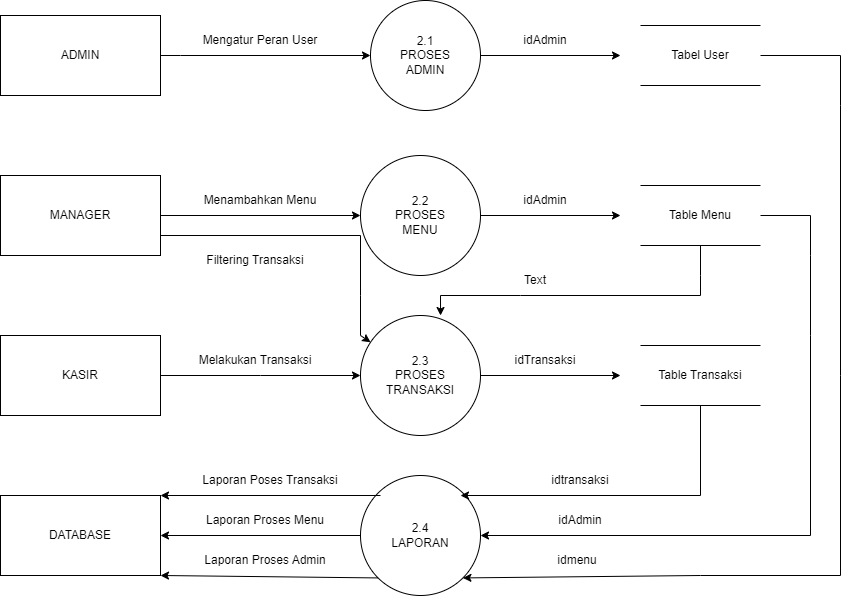

The diagram above was exported from draw.io. Its source (the exported page's mxGraphModel, read from the mxfile embedded in the PNG):
<mxGraphModel dx="969" dy="539" grid="1" gridSize="10" guides="1" tooltips="1" connect="1" arrows="1" fold="1" page="1" pageScale="1" pageWidth="850" pageHeight="1100" math="0" shadow="0">
  <root>
    <mxCell id="0" />
    <mxCell id="1" parent="0" />
    <mxCell id="yocRLk-vnwMnAlt8-7_H-1" value="ADMIN" style="rounded=0;whiteSpace=wrap;html=1;" parent="1" vertex="1">
      <mxGeometry x="40" y="80" width="160" height="80" as="geometry" />
    </mxCell>
    <mxCell id="yocRLk-vnwMnAlt8-7_H-2" value="KASIR" style="rounded=0;whiteSpace=wrap;html=1;" parent="1" vertex="1">
      <mxGeometry x="40" y="400" width="160" height="80" as="geometry" />
    </mxCell>
    <mxCell id="yocRLk-vnwMnAlt8-7_H-3" value="MANAGER" style="rounded=0;whiteSpace=wrap;html=1;" parent="1" vertex="1">
      <mxGeometry x="40" y="240" width="160" height="80" as="geometry" />
    </mxCell>
    <mxCell id="yocRLk-vnwMnAlt8-7_H-4" value="DATABASE" style="rounded=0;whiteSpace=wrap;html=1;" parent="1" vertex="1">
      <mxGeometry x="40" y="560" width="160" height="80" as="geometry" />
    </mxCell>
    <mxCell id="yocRLk-vnwMnAlt8-7_H-5" value="2.1&lt;br&gt;PROSES&lt;br&gt;ADMIN" style="ellipse;whiteSpace=wrap;html=1;aspect=fixed;" parent="1" vertex="1">
      <mxGeometry x="410" y="65" width="110" height="110" as="geometry" />
    </mxCell>
    <mxCell id="yocRLk-vnwMnAlt8-7_H-6" value="2.4&lt;br&gt;LAPORAN" style="ellipse;whiteSpace=wrap;html=1;aspect=fixed;" parent="1" vertex="1">
      <mxGeometry x="400" y="540" width="120" height="120" as="geometry" />
    </mxCell>
    <mxCell id="yocRLk-vnwMnAlt8-7_H-7" value="2.3&lt;br&gt;PROSES&lt;br&gt;TRANSAKSI" style="ellipse;whiteSpace=wrap;html=1;aspect=fixed;" parent="1" vertex="1">
      <mxGeometry x="400" y="380" width="120" height="120" as="geometry" />
    </mxCell>
    <mxCell id="yocRLk-vnwMnAlt8-7_H-8" value="2.2&lt;br&gt;PROSES&lt;br&gt;MENU" style="ellipse;whiteSpace=wrap;html=1;aspect=fixed;" parent="1" vertex="1">
      <mxGeometry x="400" y="220" width="120" height="120" as="geometry" />
    </mxCell>
    <mxCell id="yocRLk-vnwMnAlt8-7_H-9" value="" style="endArrow=classic;html=1;rounded=0;exitX=1;exitY=0.5;exitDx=0;exitDy=0;entryX=0;entryY=0.5;entryDx=0;entryDy=0;" parent="1" source="yocRLk-vnwMnAlt8-7_H-1" target="yocRLk-vnwMnAlt8-7_H-5" edge="1">
      <mxGeometry width="50" height="50" relative="1" as="geometry">
        <mxPoint x="400" y="340" as="sourcePoint" />
        <mxPoint x="450" y="290" as="targetPoint" />
        <Array as="points">
          <mxPoint x="220" y="120" />
        </Array>
      </mxGeometry>
    </mxCell>
    <mxCell id="yocRLk-vnwMnAlt8-7_H-11" value="" style="endArrow=classic;html=1;rounded=0;exitX=1;exitY=0.5;exitDx=0;exitDy=0;entryX=0;entryY=0.5;entryDx=0;entryDy=0;" parent="1" source="yocRLk-vnwMnAlt8-7_H-3" target="yocRLk-vnwMnAlt8-7_H-8" edge="1">
      <mxGeometry width="50" height="50" relative="1" as="geometry">
        <mxPoint x="210" y="130" as="sourcePoint" />
        <mxPoint x="400" y="130" as="targetPoint" />
        <Array as="points" />
      </mxGeometry>
    </mxCell>
    <mxCell id="yocRLk-vnwMnAlt8-7_H-12" value="" style="endArrow=classic;html=1;rounded=0;exitX=1;exitY=0.5;exitDx=0;exitDy=0;entryX=0;entryY=0.5;entryDx=0;entryDy=0;" parent="1" source="yocRLk-vnwMnAlt8-7_H-2" target="yocRLk-vnwMnAlt8-7_H-7" edge="1">
      <mxGeometry width="50" height="50" relative="1" as="geometry">
        <mxPoint x="210" y="290" as="sourcePoint" />
        <mxPoint x="410" y="290" as="targetPoint" />
        <Array as="points">
          <mxPoint x="300" y="440" />
        </Array>
      </mxGeometry>
    </mxCell>
    <mxCell id="yocRLk-vnwMnAlt8-7_H-13" value="" style="endArrow=classic;html=1;rounded=0;exitX=0;exitY=0.5;exitDx=0;exitDy=0;entryX=1;entryY=0.5;entryDx=0;entryDy=0;" parent="1" source="yocRLk-vnwMnAlt8-7_H-6" target="yocRLk-vnwMnAlt8-7_H-4" edge="1">
      <mxGeometry width="50" height="50" relative="1" as="geometry">
        <mxPoint x="210" y="450" as="sourcePoint" />
        <mxPoint x="310" y="550" as="targetPoint" />
        <Array as="points" />
      </mxGeometry>
    </mxCell>
    <mxCell id="yocRLk-vnwMnAlt8-7_H-15" value="Tabel User" style="shape=partialRectangle;whiteSpace=wrap;html=1;left=0;right=0;fillColor=none;" parent="1" vertex="1">
      <mxGeometry x="680" y="90" width="120" height="60" as="geometry" />
    </mxCell>
    <mxCell id="yocRLk-vnwMnAlt8-7_H-16" value="" style="endArrow=classic;html=1;rounded=0;exitX=1;exitY=0.5;exitDx=0;exitDy=0;" parent="1" source="yocRLk-vnwMnAlt8-7_H-5" edge="1">
      <mxGeometry width="50" height="50" relative="1" as="geometry">
        <mxPoint x="550" y="270" as="sourcePoint" />
        <mxPoint x="660" y="120" as="targetPoint" />
      </mxGeometry>
    </mxCell>
    <mxCell id="yocRLk-vnwMnAlt8-7_H-17" value="Table Menu" style="shape=partialRectangle;whiteSpace=wrap;html=1;left=0;right=0;fillColor=none;" parent="1" vertex="1">
      <mxGeometry x="680" y="250" width="120" height="60" as="geometry" />
    </mxCell>
    <mxCell id="yocRLk-vnwMnAlt8-7_H-18" value="" style="endArrow=classic;html=1;rounded=0;exitX=1;exitY=0.5;exitDx=0;exitDy=0;" parent="1" source="yocRLk-vnwMnAlt8-7_H-8" edge="1">
      <mxGeometry width="50" height="50" relative="1" as="geometry">
        <mxPoint x="530" y="130" as="sourcePoint" />
        <mxPoint x="660" y="280" as="targetPoint" />
      </mxGeometry>
    </mxCell>
    <mxCell id="yocRLk-vnwMnAlt8-7_H-19" value="Table Transaksi" style="shape=partialRectangle;whiteSpace=wrap;html=1;left=0;right=0;fillColor=none;" parent="1" vertex="1">
      <mxGeometry x="680" y="410" width="120" height="60" as="geometry" />
    </mxCell>
    <mxCell id="yocRLk-vnwMnAlt8-7_H-20" value="" style="endArrow=classic;html=1;rounded=0;exitX=1;exitY=0.5;exitDx=0;exitDy=0;" parent="1" source="yocRLk-vnwMnAlt8-7_H-7" edge="1">
      <mxGeometry width="50" height="50" relative="1" as="geometry">
        <mxPoint x="530" y="290" as="sourcePoint" />
        <mxPoint x="660" y="440" as="targetPoint" />
      </mxGeometry>
    </mxCell>
    <mxCell id="yocRLk-vnwMnAlt8-7_H-23" value="Mengatur Peran User" style="text;html=1;strokeColor=none;fillColor=none;align=center;verticalAlign=middle;whiteSpace=wrap;rounded=0;" parent="1" vertex="1">
      <mxGeometry x="200" y="90" width="200" height="30" as="geometry" />
    </mxCell>
    <mxCell id="yocRLk-vnwMnAlt8-7_H-24" value="Menambahkan Menu" style="text;html=1;strokeColor=none;fillColor=none;align=center;verticalAlign=middle;whiteSpace=wrap;rounded=0;" parent="1" vertex="1">
      <mxGeometry x="210" y="250" width="180" height="30" as="geometry" />
    </mxCell>
    <mxCell id="yocRLk-vnwMnAlt8-7_H-25" value="Melakukan Transaksi" style="text;html=1;strokeColor=none;fillColor=none;align=center;verticalAlign=middle;whiteSpace=wrap;rounded=0;" parent="1" vertex="1">
      <mxGeometry x="200" y="410" width="190" height="30" as="geometry" />
    </mxCell>
    <mxCell id="yocRLk-vnwMnAlt8-7_H-26" value="idAdmin" style="text;html=1;strokeColor=none;fillColor=none;align=center;verticalAlign=middle;whiteSpace=wrap;rounded=0;" parent="1" vertex="1">
      <mxGeometry x="520" y="90" width="130" height="30" as="geometry" />
    </mxCell>
    <mxCell id="yocRLk-vnwMnAlt8-7_H-27" value="idAdmin" style="text;html=1;strokeColor=none;fillColor=none;align=center;verticalAlign=middle;whiteSpace=wrap;rounded=0;" parent="1" vertex="1">
      <mxGeometry x="520" y="250" width="130" height="30" as="geometry" />
    </mxCell>
    <mxCell id="yocRLk-vnwMnAlt8-7_H-28" value="idTransaksi" style="text;html=1;strokeColor=none;fillColor=none;align=center;verticalAlign=middle;whiteSpace=wrap;rounded=0;" parent="1" vertex="1">
      <mxGeometry x="520" y="410" width="130" height="30" as="geometry" />
    </mxCell>
    <mxCell id="yocRLk-vnwMnAlt8-7_H-29" value="" style="endArrow=classic;html=1;rounded=0;entryX=1;entryY=0;entryDx=0;entryDy=0;" parent="1" target="yocRLk-vnwMnAlt8-7_H-4" edge="1">
      <mxGeometry width="50" height="50" relative="1" as="geometry">
        <mxPoint x="420" y="560" as="sourcePoint" />
        <mxPoint x="420" y="360" as="targetPoint" />
      </mxGeometry>
    </mxCell>
    <mxCell id="yocRLk-vnwMnAlt8-7_H-30" value="" style="endArrow=classic;html=1;rounded=0;entryX=1;entryY=1;entryDx=0;entryDy=0;exitX=0;exitY=1;exitDx=0;exitDy=0;" parent="1" source="yocRLk-vnwMnAlt8-7_H-6" target="yocRLk-vnwMnAlt8-7_H-4" edge="1">
      <mxGeometry width="50" height="50" relative="1" as="geometry">
        <mxPoint x="370" y="410" as="sourcePoint" />
        <mxPoint x="420" y="360" as="targetPoint" />
      </mxGeometry>
    </mxCell>
    <mxCell id="yocRLk-vnwMnAlt8-7_H-31" value="Laporan Poses Transaksi" style="text;html=1;strokeColor=none;fillColor=none;align=center;verticalAlign=middle;whiteSpace=wrap;rounded=0;" parent="1" vertex="1">
      <mxGeometry x="210" y="530" width="200" height="30" as="geometry" />
    </mxCell>
    <mxCell id="yocRLk-vnwMnAlt8-7_H-32" value="Laporan Proses Menu" style="text;html=1;strokeColor=none;fillColor=none;align=center;verticalAlign=middle;whiteSpace=wrap;rounded=0;" parent="1" vertex="1">
      <mxGeometry x="210" y="570" width="190" height="30" as="geometry" />
    </mxCell>
    <mxCell id="yocRLk-vnwMnAlt8-7_H-33" value="Laporan Proses Admin" style="text;html=1;strokeColor=none;fillColor=none;align=center;verticalAlign=middle;whiteSpace=wrap;rounded=0;" parent="1" vertex="1">
      <mxGeometry x="210" y="610" width="190" height="30" as="geometry" />
    </mxCell>
    <mxCell id="yocRLk-vnwMnAlt8-7_H-34" value="" style="endArrow=classic;html=1;rounded=0;exitX=1;exitY=0.5;exitDx=0;exitDy=0;entryX=1;entryY=1;entryDx=0;entryDy=0;" parent="1" source="yocRLk-vnwMnAlt8-7_H-15" target="yocRLk-vnwMnAlt8-7_H-6" edge="1">
      <mxGeometry width="50" height="50" relative="1" as="geometry">
        <mxPoint x="700" y="590" as="sourcePoint" />
        <mxPoint x="530" y="640" as="targetPoint" />
        <Array as="points">
          <mxPoint x="880" y="120" />
          <mxPoint x="880" y="170" />
          <mxPoint x="880" y="440" />
          <mxPoint x="880" y="640" />
          <mxPoint x="740" y="640" />
        </Array>
      </mxGeometry>
    </mxCell>
    <mxCell id="yocRLk-vnwMnAlt8-7_H-35" value="" style="endArrow=classic;html=1;rounded=0;entryX=1;entryY=0.5;entryDx=0;entryDy=0;exitX=1;exitY=0.5;exitDx=0;exitDy=0;" parent="1" source="yocRLk-vnwMnAlt8-7_H-17" target="yocRLk-vnwMnAlt8-7_H-6" edge="1">
      <mxGeometry width="50" height="50" relative="1" as="geometry">
        <mxPoint x="800" y="270" as="sourcePoint" />
        <mxPoint x="520" y="590" as="targetPoint" />
        <Array as="points">
          <mxPoint x="850" y="280" />
          <mxPoint x="850" y="320" />
          <mxPoint x="850" y="400" />
          <mxPoint x="850" y="600" />
        </Array>
      </mxGeometry>
    </mxCell>
    <mxCell id="yocRLk-vnwMnAlt8-7_H-39" value="" style="endArrow=classic;html=1;rounded=0;exitX=0.5;exitY=1;exitDx=0;exitDy=0;" parent="1" source="yocRLk-vnwMnAlt8-7_H-19" edge="1">
      <mxGeometry width="50" height="50" relative="1" as="geometry">
        <mxPoint x="740" y="560" as="sourcePoint" />
        <mxPoint x="500" y="560" as="targetPoint" />
        <Array as="points">
          <mxPoint x="740" y="560" />
        </Array>
      </mxGeometry>
    </mxCell>
    <mxCell id="yocRLk-vnwMnAlt8-7_H-40" value="idtransaksi" style="text;html=1;strokeColor=none;fillColor=none;align=center;verticalAlign=middle;whiteSpace=wrap;rounded=0;" parent="1" vertex="1">
      <mxGeometry x="560" y="530" width="120" height="30" as="geometry" />
    </mxCell>
    <mxCell id="yocRLk-vnwMnAlt8-7_H-41" value="idAdmin" style="text;html=1;strokeColor=none;fillColor=none;align=center;verticalAlign=middle;whiteSpace=wrap;rounded=0;" parent="1" vertex="1">
      <mxGeometry x="560" y="570" width="120" height="30" as="geometry" />
    </mxCell>
    <mxCell id="yocRLk-vnwMnAlt8-7_H-42" value="idmenu" style="text;html=1;strokeColor=none;fillColor=none;align=center;verticalAlign=middle;whiteSpace=wrap;rounded=0;" parent="1" vertex="1">
      <mxGeometry x="557" y="610" width="120" height="30" as="geometry" />
    </mxCell>
    <mxCell id="gUbVzCe5LM8F5fJ1MrW_-2" value="" style="endArrow=classic;html=1;rounded=0;exitX=1;exitY=0.75;exitDx=0;exitDy=0;" parent="1" source="yocRLk-vnwMnAlt8-7_H-3" target="yocRLk-vnwMnAlt8-7_H-7" edge="1">
      <mxGeometry width="50" height="50" relative="1" as="geometry">
        <mxPoint x="540" y="340" as="sourcePoint" />
        <mxPoint x="420" y="390" as="targetPoint" />
        <Array as="points">
          <mxPoint x="400" y="300" />
          <mxPoint x="400" y="360" />
          <mxPoint x="400" y="400" />
        </Array>
      </mxGeometry>
    </mxCell>
    <mxCell id="gUbVzCe5LM8F5fJ1MrW_-3" value="" style="endArrow=classic;html=1;rounded=0;entryX=0.667;entryY=0;entryDx=0;entryDy=0;entryPerimeter=0;exitX=0.5;exitY=1;exitDx=0;exitDy=0;" parent="1" source="yocRLk-vnwMnAlt8-7_H-17" target="yocRLk-vnwMnAlt8-7_H-7" edge="1">
      <mxGeometry width="50" height="50" relative="1" as="geometry">
        <mxPoint x="730" y="320" as="sourcePoint" />
        <mxPoint x="360" y="330" as="targetPoint" />
        <Array as="points">
          <mxPoint x="740" y="340" />
          <mxPoint x="740" y="360" />
          <mxPoint x="560" y="360" />
          <mxPoint x="480" y="360" />
        </Array>
      </mxGeometry>
    </mxCell>
    <mxCell id="gUbVzCe5LM8F5fJ1MrW_-4" value="Filtering Transaksi" style="text;html=1;strokeColor=none;fillColor=none;align=center;verticalAlign=middle;whiteSpace=wrap;rounded=0;" parent="1" vertex="1">
      <mxGeometry x="200" y="310" width="190" height="30" as="geometry" />
    </mxCell>
    <mxCell id="gUbVzCe5LM8F5fJ1MrW_-5" value="Text" style="text;html=1;strokeColor=none;fillColor=none;align=center;verticalAlign=middle;whiteSpace=wrap;rounded=0;" parent="1" vertex="1">
      <mxGeometry x="500" y="330" width="150" height="30" as="geometry" />
    </mxCell>
  </root>
</mxGraphModel>